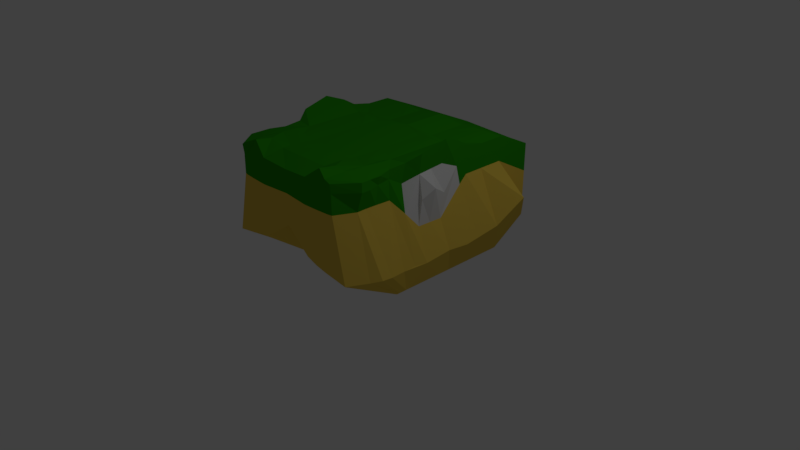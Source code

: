# Source: Head2.blend  (saved by Blender 2.78.0; exported with 4.5.12 LTS)
import bpy
from mathutils import Matrix  # noqa: F401  (used for matrix-valued properties, if any)

bpy.ops.wm.read_factory_settings(use_empty=True)
scene = bpy.context.scene
scene.name = 'Scene'

# ---- collections
col_collection_1 = bpy.data.collections.new('Collection 1'); scene.collection.children.link(col_collection_1)

# ---- materials (node trees are filled in below, after node groups)
mat_material_002 = bpy.data.materials.new('Material.002')
mat_material_002.alpha_threshold = 0.0
mat_material_002.use_transparent_shadow = False
mat_material_002.diffuse_color = (0.8, 0.5592, 0.07723, 1.0)
mat_material_002.roughness = 0.5
mat_material_003 = bpy.data.materials.new('Material.003')
mat_material_003.alpha_threshold = 0.0
mat_material_003.use_transparent_shadow = False
mat_material_003.diffuse_color = (0.02275, 0.3032, 0.002078, 1.0)
mat_material_003.roughness = 0.5
mat_material_004 = bpy.data.materials.new('Material.004')
mat_material_004.alpha_threshold = 0.0
mat_material_004.use_transparent_shadow = False
mat_material_004.roughness = 0.5

# ---- material node trees

# ---- world
world_world = bpy.data.worlds.new('World'); scene.world = world_world
world_world.color = (0.05088, 0.05088, 0.05088)
world_world.use_sun_shadow = False
world_world.sun_shadow_jitter_overblur = 0.0
world_world.cycles.sampling_method = 'MANUAL'

# ---- cameras
cam_camera = bpy.data.cameras.new('Camera')
cam_camera.clip_end = 100.0
cam_camera.lens = 35.0
cam_camera.sensor_width = 32.0
cam_camera.sensor_height = 18.0
cam_camera.ortho_scale = 7.314
cam_camera.dof.focus_distance = 0.0
cam_camera.dof.aperture_fstop = 128.0

# ---- lights
light_lamp = bpy.data.lights.new('Lamp', 'POINT')
light_lamp.transmission_factor = 0.0
light_lamp.cutoff_distance = 30.0
light_lamp.energy = 100.0
light_lamp.shadow_buffer_clip_start = 1.001
light_lamp.shadow_soft_size = 0.1
light_lamp.shadow_maximum_resolution = 0.006
light_lamp.use_absolute_resolution = True

# ---- meshes
me_cube_001 = bpy.data.meshes.new('Cube.001')
me_cube_001.from_pydata([(0.0006461, -0.8191, -0.8166), (0.0006461, -1.519, 0.6928), (0.0006461, -0.8004, 0.7482), (-0.8937, -0.8191, -0.8166), (-0.8061, -1.534, 0.7697), (-1.017, -0.6023, -0.8166), (-0.9481, -0.8004, 0.7697), (0.0006461, -1.519, 0.3927), (-0.5858, -0.8004, 0.7697), (-0.9464, -0.8004, 0.3927), (-1.017, -0.7079, -0.8166), (-1.017, -1.145, 0.7697), (-0.8096, -1.519, 0.3927), (-0.5858, -0.8191, -0.8166), (-0.5858, -1.489, 0.8761), (-0.5858, -1.545, 0.3927), (-0.9295, -1.145, 0.3927), (0.0006461, -0.7527, -0.8166), (0.0006461, -1.519, 0.649), (-0.7405, -0.8004, 0.7964), (-1.156, -0.7673, -0.4469), (-1.017, -0.6489, -0.8166), (-1.017, -1.261, 0.7697), (-0.9969, -1.519, -0.4184), (-0.7405, -0.8191, -0.8166), (-0.3797, -1.539, 0.7224), (0.0006461, -1.519, -0.01158), (0.0006461, -1.261, 0.7697), (-0.3797, -0.8004, 0.7482), (-0.9345, -0.8004, 0.649), (-1.017, -0.7527, -0.8166), (-1.017, -0.9933, 0.7697), (-0.805, -1.519, 0.649), (-0.3797, -0.8191, -0.8166), (-0.7405, -1.547, 0.8111), (-0.5858, -1.261, 0.8375), (-0.7405, -1.145, 0.8128), (-0.3797, -1.145, 0.7697), (-0.3797, -1.556, 0.3927), (-0.7405, -1.532, 0.3927), (-0.5415, -1.554, -0.3125), (-0.5858, -1.519, 0.649), (-0.9329, -1.261, 0.3927), (-0.9329, -0.9933, 0.3927), (-1.206, -1.145, -0.4007), (-1.017, -1.145, 0.649), (-1.017, -0.4022, -0.8166), (-1.165, -0.4022, -0.4657), (-1.052, -0.4022, 0.8761), (-0.7405, -0.4022, 0.7697), (-0.9729, -0.9933, 0.649), (-1.201, -0.9933, -0.4184), (-1.125, -1.261, -0.4184), (-0.7405, -1.519, 0.649), (-0.7011, -1.552, -0.3452), (-0.3797, -1.548, -0.2657), (-0.3797, -0.9933, 0.7697), (-0.7405, -0.9933, 0.8018), (-0.7405, -1.261, 0.819), (-0.3797, -1.261, 0.7697), (-0.3797, -1.519, 0.649), (-1.017, -1.261, 0.649), (-0.7405, -0.5891, 0.7697), (-0.9603, -0.5679, 0.7851), (-1.153, -0.5891, -0.4421), (-1.017, -0.5398, -0.8166), (-0.3797, -0.5891, 0.7482), (-0.9275, -0.595, 0.5308), (-1.017, -0.6245, 0.1976), (-1.176, -0.04192, -0.4243), (-0.3797, -0.04192, 0.7482), (-1.017, -0.04192, -0.05069), (-1.017, -0.04192, 0.649), (-0.3797, -0.4022, 0.7482), (-1.017, -0.4022, 0.6195), (-1.017, -0.4022, -0.03886), (-1.017, 0.2078, -0.8166), (-1.236, 0.2078, -0.4125), (-1.017, 0.2078, 0.8702), (-0.7405, 0.2078, 0.7697), (-1.017, -0.04192, -0.8166), (-0.7405, -0.04192, 0.7697), (-1.068, -0.04192, 0.9648), (-1.265, 0.377, -0.3652), (0.0006461, -0.04192, 0.7482), (-0.5858, 0.377, 0.718), (-0.3797, 0.377, 0.6965), (-1.017, 0.377, 0.3927), (-0.3797, 0.2078, 0.7482), (-0.5858, 0.2078, 0.7697), (-1.017, 0.2078, 0.5426), (-1.017, 0.2729, 0.2922), (-1.017, 0.6454, -0.8166), (-1.318, 0.6454, -0.2824), (-1.017, 0.6454, 0.718), (0.0006461, 0.2078, 0.7482), (-1.017, 0.377, -0.8166), (-0.7405, 0.377, 0.718), (-1.017, 0.377, 0.7697), (-1.443, 0.9762, 0.03683), (-0.5858, 0.9762, -0.8166), (-0.7405, 0.9762, -0.8166), (0.0006461, 0.377, 0.7482), (-0.5858, 0.9762, 0.718), (-0.3797, 0.9762, 0.6965), (-1.017, 0.9762, 0.3927), (-0.3797, 0.6454, 0.6965), (-1.017, 0.6454, 0.3927), (-1.017, 1.488, -0.5043), (-1.017, 1.488, -0.4184), (-1.017, 1.488, 0.4944), (0.0006461, 0.6454, 0.7482), (-0.7405, 1.488, 0.4944), (-0.3797, 1.488, -0.5043), (0.000646, 1.488, -0.5043), (-1.017, 0.9762, -0.8166), (-0.7405, 0.9762, 0.718), (-1.017, 0.9762, 0.718), (-0.3797, 0.9762, -0.8166), (0.000646, 0.9762, -0.8166), (0.000646, 0.9762, 0.7482), (-0.7405, 1.488, -0.5043), (-0.5858, 1.488, -0.5043), (-0.3797, 1.488, 0.4729), (-0.5858, 1.488, 0.4944), (-1.017, 1.488, 0.343), (-1.017, 1.488, 0.1158), (0.000646, 1.488, 0.5246), (-1.073, -0.4022, 0.2903), (-1.114, -0.04192, 0.2992), (-1.017, -0.2221, -0.04478), (-1.017, -0.2221, 0.6343), (-1.136, -0.2563, 0.4366), (0.895, -0.8191, -0.8166), (0.8074, -1.534, 0.7697), (1.018, -0.6023, -0.8166), (0.9494, -0.8004, 0.7697), (0.5871, -0.8004, 0.7697), (0.9477, -0.8004, 0.3927), (1.018, -0.7079, -0.8166), (1.018, -1.145, 0.7697), (0.8109, -1.519, 0.3927), (0.5871, -0.8191, -0.8166), (0.5871, -1.489, 0.8761), (0.5871, -1.545, 0.3927), (0.9308, -1.145, 0.3927), (0.7418, -0.8004, 0.7964), (1.157, -0.7673, -0.4469), (1.018, -0.6489, -0.8166), (1.018, -1.261, 0.7697), (0.9982, -1.519, -0.4184), (0.7418, -0.8191, -0.8166), (0.381, -1.539, 0.7224), (0.381, -0.8004, 0.7482), (0.9358, -0.8004, 0.649), (1.018, -0.7527, -0.8166), (1.018, -0.9933, 0.7697), (0.8063, -1.519, 0.649), (0.381, -0.8191, -0.8166), (0.7418, -1.547, 0.8111), (0.5871, -1.261, 0.8375), (0.7418, -1.145, 0.8128), (0.381, -1.145, 0.7697), (0.381, -1.556, 0.3927), (0.7418, -1.532, 0.3927), (0.5428, -1.554, -0.3125), (0.5871, -1.519, 0.649), (0.9342, -1.261, 0.3927), (0.9342, -0.9933, 0.3927), (1.207, -1.145, -0.4007), (1.018, -1.145, 0.649), (1.018, -0.4022, -0.8166), (1.166, -0.4022, -0.4657), (1.053, -0.4022, 0.8761), (0.7418, -0.4022, 0.7697), (0.9742, -0.9933, 0.649), (1.202, -0.9933, -0.4184), (1.127, -1.261, -0.4184), (0.7418, -1.519, 0.649), (0.7024, -1.552, -0.3452), (0.381, -1.548, -0.2657), (0.381, -0.9933, 0.7697), (0.7418, -0.9933, 0.8018), (0.7418, -1.261, 0.819), (0.381, -1.261, 0.7697), (0.381, -1.519, 0.649), (1.018, -1.261, 0.649), (0.7418, -0.5891, 0.7697), (0.9616, -0.5679, 0.7851), (1.154, -0.5891, -0.4421), (1.018, -0.5398, -0.8166), (0.381, -0.5891, 0.7482), (0.9288, -0.595, 0.5308), (1.018, -0.6245, 0.1976), (1.178, -0.04192, -0.4243), (0.381, -0.04192, 0.7482), (1.018, -0.04192, -0.05069), (1.018, -0.04192, 0.649), (0.381, -0.4022, 0.7482), (1.018, -0.4022, 0.6195), (1.018, -0.4022, -0.03886), (1.018, 0.2078, -0.8166), (1.237, 0.2078, -0.4125), (1.018, 0.2078, 0.8702), (0.7418, 0.2078, 0.7697), (1.018, -0.04192, -0.8166), (0.7418, -0.04192, 0.7697), (1.07, -0.04192, 0.9648), (1.266, 0.377, -0.3652), (0.5871, 0.377, 0.718), (0.381, 0.377, 0.6965), (1.018, 0.377, 0.3927), (0.381, 0.2078, 0.7482), (0.5871, 0.2078, 0.7697), (1.018, 0.2078, 0.5426), (1.018, 0.2729, 0.2922), (1.018, 0.6454, -0.8166), (1.32, 0.6454, -0.2824), (1.018, 0.6454, 0.718), (1.018, 0.377, -0.8166), (0.7418, 0.377, 0.718), (1.018, 0.377, 0.7697), (1.444, 0.9762, 0.03683), (0.5871, 0.9762, -0.8166), (0.7418, 0.9762, -0.8166), (0.5871, 0.9762, 0.718), (0.381, 0.9762, 0.6965), (1.018, 0.9762, 0.3927), (0.381, 0.6454, 0.6965), (1.018, 0.6454, 0.3927), (1.018, 1.488, -0.5043), (1.018, 1.488, -0.4184), (1.018, 1.488, 0.4944), (0.7418, 1.488, 0.4944), (0.381, 1.488, -0.5043), (1.018, 0.9762, -0.8166), (0.7418, 0.9762, 0.718), (1.018, 0.9762, 0.718), (0.381, 0.9762, -0.8166), (0.7418, 1.488, -0.5043), (0.5871, 1.488, -0.5043), (0.381, 1.488, 0.4729), (0.5871, 1.488, 0.4944), (1.018, 1.488, 0.343), (1.018, 1.488, 0.1158), (1.067, -0.4022, 0.3149), (1.067, -0.04192, 0.2992), (1.018, -0.2221, -0.04478), (1.018, -0.2221, 0.6343), (1.137, -0.2563, 0.4366)], [], [(82, 78, 79, 81, 49, 48), (61, 22, 4, 32), (60, 25, 1, 18), (59, 27, 1, 25), (58, 35, 14, 34), (2, 153, 181, 162, 184, 27), (55, 38, 7, 26), (144, 164, 179, 165, 180, 163), (53, 34, 14, 41), (52, 42, 12, 23), (77, 83, 87, 91, 71, 69), (50, 31, 11, 45), (29, 9, 68, 67), (9, 20, 64, 68), (89, 88, 70, 73, 66, 28, 8, 19, 62, 49, 81, 79), (6, 29, 67, 63), (43, 50, 45, 16), (9, 29, 50, 43), (29, 6, 31, 50), (21, 51, 44, 10), (5, 20, 51, 21), (30, 52, 23, 3), (10, 44, 52, 30), (44, 16, 42, 52), (39, 53, 41, 15), (12, 32, 53, 39), (32, 4, 34, 53), (3, 23, 54, 40, 55, 33, 13, 24), (23, 12, 39, 54), (33, 55, 26, 0), (22, 58, 34, 4), (19, 57, 36, 58, 22, 11, 31, 6, 63, 62), (35, 59, 25, 14), (8, 28, 56, 37, 59, 35, 58, 36, 57, 19), (38, 60, 18, 7), (15, 41, 60, 38), (41, 14, 25, 60), (42, 61, 32, 12), (16, 45, 61, 42), (45, 11, 22, 61), (190, 135, 147, 189, 172, 171), (198, 191, 153, 2, 84, 195), (63, 67, 74, 48), (73, 70, 84, 2, 28, 66), (62, 63, 48, 49), (68, 64, 47, 75), (67, 68, 75, 128, 74), (132, 130, 71, 129), (75, 47, 69, 71, 130), (47, 46, 80, 69), (48, 74, 131, 72, 82), (202, 194, 196, 215, 211, 208), (69, 80, 76, 77), (82, 72, 90, 78), (72, 129, 71, 91, 90), (84, 70, 88, 95), (213, 212, 95, 102, 210, 209, 220, 204), (79, 78, 98, 97), (96, 92, 115, 99, 93, 83, 77, 76), (105, 126, 125, 110, 117, 94, 98, 78, 90, 91, 87, 107), (102, 86, 106, 111), (87, 83, 93, 107), (103, 104, 106, 86, 85, 97, 98, 94, 117, 116), (65, 46, 47, 64, 20, 5), (107, 93, 99, 105), (111, 106, 104, 120), (99, 115, 108, 109), (101, 100, 118, 119, 114, 113, 122, 121, 108, 115), (105, 99, 109, 126), (114, 127, 123, 124, 112, 110, 125, 126, 109, 108, 121, 122, 113), (131, 132, 129, 72), (74, 128, 132, 131), (128, 75, 130, 132), (207, 173, 174, 206, 204, 203), (186, 157, 134, 149), (185, 18, 1, 152), (184, 152, 1, 27), (183, 159, 143, 160), (180, 26, 7, 163), (178, 166, 143, 159), (177, 150, 141, 167), (20, 9, 43, 16, 44, 51), (175, 170, 140, 156), (154, 192, 193, 138), (138, 193, 189, 147), (213, 204, 206, 174, 187, 146, 137, 153, 191, 198, 195, 212), (136, 188, 192, 154), (168, 145, 170, 175), (138, 168, 175, 154), (154, 175, 156, 136), (148, 139, 169, 176), (135, 148, 176, 147), (155, 133, 150, 177), (139, 155, 177, 169), (169, 177, 167, 145), (164, 144, 166, 178), (141, 164, 178, 157), (157, 178, 159, 134), (133, 151, 142, 158, 180, 165, 179, 150), (150, 179, 164, 141), (158, 0, 26, 180), (15, 38, 55, 40, 54, 39), (30, 3, 24, 13, 33, 0, 17, 119, 118, 100, 101, 115, 92, 96, 76, 80, 46, 65, 5, 21, 10), (27, 59, 37, 56, 28, 2), (149, 134, 159, 183), (146, 187, 188, 136, 156, 140, 149, 183, 161, 182), (160, 143, 152, 184), (137, 146, 182, 161, 183, 160, 184, 162, 181, 153), (163, 7, 18, 185), (144, 163, 185, 166), (166, 185, 152, 143), (167, 141, 157, 186), (145, 167, 186, 170), (170, 186, 149, 140), (188, 173, 199, 192), (187, 174, 173, 188), (193, 200, 172, 189), (192, 199, 245, 200, 193), (249, 246, 196, 247), (200, 247, 196, 194, 172), (172, 194, 205, 171), (173, 207, 197, 248, 199), (194, 202, 201, 205), (207, 203, 214, 197), (197, 214, 215, 196, 246), (84, 95, 212, 195), (89, 79, 97, 85, 86, 102, 95, 88), (204, 220, 221, 203), (219, 201, 202, 208, 217, 222, 235, 216), (227, 229, 211, 215, 214, 203, 221, 218, 237, 232, 243, 244), (102, 111, 228, 210), (211, 229, 217, 208), (225, 236, 237, 218, 221, 220, 209, 210, 228, 226), (229, 227, 222, 217), (111, 120, 226, 228), (222, 231, 230, 235), (103, 116, 117, 110, 112, 124, 123, 127, 120, 104), (225, 226, 120, 127, 241, 242, 233, 232, 237, 236), (238, 223, 224, 235, 230, 239, 240, 234, 114, 119), (227, 244, 231, 222), (114, 234, 240, 239, 230, 231, 244, 243, 232, 233, 242, 241, 127), (248, 197, 246, 249), (199, 248, 249, 245), (245, 249, 247, 200), (147, 176, 169, 145, 168, 138), (155, 139, 148, 135, 190, 171, 205, 201, 219, 216, 235, 224, 223, 238, 119, 17, 0, 158, 142, 151, 133)])
me_cube_001.polygons.foreach_set('material_index', [1, 1, 1, 1, 1, 1, 0, 0, 1, 0, 0, 1, 1, 0, 1, 1, 1, 1, 1, 0, 0, 0, 0, 0, 1, 1, 1, 0, 0, 0, 1, 1, 1, 1, 1, 1, 1, 1, 1, 1, 0, 1, 1, 1, 1, 0, 2, 2, 0, 0, 1, 0, 0, 1, 2, 1, 1, 1, 0, 1, 1, 0, 1, 0, 0, 1, 0, 0, 0, 0, 2, 2, 2, 1, 1, 1, 1, 1, 0, 1, 0, 0, 1, 1, 0, 1, 1, 1, 1, 1, 0, 0, 0, 0, 0, 1, 1, 1, 0, 0, 0, 0, 0, 1, 1, 1, 1, 1, 1, 1, 1, 1, 1, 1, 1, 1, 0, 2, 2, 0, 0, 1, 0, 1, 2, 1, 1, 1, 0, 1, 1, 0, 1, 0, 1, 0, 1, 1, 0, 0, 0, 2, 2, 2, 0, 0])
_uv = me_cube_001.uv_layers.new(name='UVMap')
_uv.uv.foreach_set('vector', [0.4892, 0.6057, 0.5633, 0.6093, 0.5702, 0.5406, 0.4935, 0.5339, 0.3856, 0.5366, 0.3934, 0.6054, 0.119, 0.5849, 0.1224, 0.5759, 0.06541, 0.5385, 0.05833, 0.5466, 0.03178, 0.4552, 0.04176, 0.4544, 0.03542, 0.3608, 0.03043, 0.3608, 0.1246, 0.4473, 0.1217, 0.3608, 0.03542, 0.3608, 0.04176, 0.4544, 0.1265, 0.5241, 0.126, 0.4934, 0.06524, 0.4984, 0.06274, 0.5282, 0.2624, 0.3608, 0.2615, 0.2714, 0.2027, 0.273, 0.1608, 0.2731, 0.1246, 0.2744, 0.1217, 0.3608, 0.0714, 0.2839, 8.633e-05, 0.2749, 0.001763, 0.3727, 0.04985, 0.3727, 0.0093, 0.5241, 0.02315, 0.5626, 0.08802, 0.5221, 0.07865, 0.4936, 0.0714, 0.4615, 8.63e-05, 0.4704, 0.05011, 0.5357, 0.06274, 0.5282, 0.06524, 0.4984, 0.04007, 0.5037, 0.1506, 0.1573, 0.09366, 0.08671, 0.03036, 0.1668, 0.1095, 0.1825, 0.5506, 0.1064, 0.5984, 0.1006, 0.5918, 0.00491, 0.5608, 0.01625, 0.4688, 0.05872, 0.4762, 0.1124, 0.1892, 0.6039, 0.1892, 0.5885, 0.1497, 0.5824, 0.1471, 0.5938, 0.2523, 0.6065, 0.2504, 0.6371, 0.3067, 0.6698, 0.3192, 0.626, 0.2349, 0.02904, 0.2649, 0.1309, 0.3158, 0.1234, 0.2957, 0.04927, 0.5725, 0.5032, 0.5741, 0.4533, 0.4959, 0.4512, 0.3846, 0.4513, 0.327, 0.4512, 0.2616, 0.4502, 0.2604, 0.4993, 0.2579, 0.5368, 0.3268, 0.5397, 0.3856, 0.5366, 0.4935, 0.5339, 0.5702, 0.5406, 0.253, 0.5915, 0.2523, 0.6065, 0.3192, 0.626, 0.3348, 0.5978, 0.1866, 0.6334, 0.1892, 0.6039, 0.1471, 0.5938, 0.1386, 0.6254, 0.2504, 0.6371, 0.2523, 0.6065, 0.1892, 0.6039, 0.1866, 0.6334, 0.2523, 0.6065, 0.253, 0.5915, 0.1892, 0.5885, 0.1892, 0.6039, 0.3029, 0.1716, 0.2085, 0.1355, 0.1762, 0.1418, 0.2876, 0.1733, 0.3159, 0.1707, 0.2649, 0.1309, 0.2085, 0.1355, 0.3029, 0.1716, 0.2746, 0.1752, 0.1506, 0.1573, 0.1095, 0.1825, 0.2602, 0.1981, 0.2876, 0.1733, 0.1762, 0.1418, 0.1506, 0.1573, 0.2746, 0.1752, 0.1762, 0.1418, 0.1241, 0.06467, 0.09366, 0.08671, 0.1506, 0.1573, 0.02684, 0.5498, 0.05011, 0.5357, 0.04007, 0.5037, 0.01107, 0.5122, 0.03807, 0.5639, 0.05833, 0.5466, 0.05011, 0.5357, 0.02684, 0.5498, 0.05833, 0.5466, 0.06541, 0.5385, 0.06274, 0.5282, 0.05011, 0.5357, 0.2602, 0.1981, 0.1095, 0.1825, 0.088, 0.2233, 0.07864, 0.2518, 0.0714, 0.2839, 0.2594, 0.2981, 0.2601, 0.2582, 0.2603, 0.2286, 0.1095, 0.1825, 0.03036, 0.1668, 0.02313, 0.1828, 0.088, 0.2233, 0.2594, 0.2981, 0.0714, 0.2839, 0.04985, 0.3727, 0.2587, 0.3727, 0.1224, 0.5759, 0.1265, 0.5241, 0.06274, 0.5282, 0.06541, 0.5385, 0.2579, 0.5368, 0.1992, 0.5303, 0.1569, 0.526, 0.1265, 0.5241, 0.1224, 0.5759, 0.1497, 0.5824, 0.1892, 0.5885, 0.253, 0.5915, 0.3348, 0.5978, 0.3268, 0.5397, 0.126, 0.4934, 0.1246, 0.4473, 0.04176, 0.4544, 0.06524, 0.4984, 0.2604, 0.4993, 0.2616, 0.4502, 0.2027, 0.4486, 0.1608, 0.4486, 0.1246, 0.4473, 0.126, 0.4934, 0.1265, 0.5241, 0.1569, 0.526, 0.1992, 0.5303, 0.2579, 0.5368, 8.508e-05, 0.4592, 0.03178, 0.4552, 0.03043, 0.3608, 0.0004574, 0.3608, 0.01107, 0.5122, 0.04007, 0.5037, 0.03178, 0.4552, 8.508e-05, 0.4592, 0.04007, 0.5037, 0.06524, 0.4984, 0.04176, 0.4544, 0.03178, 0.4552, 0.1041, 0.6116, 0.119, 0.5849, 0.05833, 0.5466, 0.03807, 0.5639, 0.1386, 0.6254, 0.1471, 0.5938, 0.119, 0.5849, 0.1041, 0.6116, 0.1471, 0.5938, 0.1497, 0.5824, 0.1224, 0.5759, 0.119, 0.5849, 0.3332, 0.5752, 0.3159, 0.5746, 0.2649, 0.6145, 0.3159, 0.6219, 0.3704, 0.6242, 0.3719, 0.576, 0.3848, 0.2701, 0.327, 0.2703, 0.2615, 0.2714, 0.2624, 0.3608, 0.4966, 0.3609, 0.496, 0.2705, 0.3348, 0.5978, 0.3192, 0.626, 0.3866, 0.6317, 0.3934, 0.6054, 0.3846, 0.4513, 0.4959, 0.4512, 0.4966, 0.3609, 0.2624, 0.3608, 0.2616, 0.4502, 0.327, 0.4512, 0.3268, 0.5397, 0.3348, 0.5978, 0.3934, 0.6054, 0.3856, 0.5366, 0.2957, 0.04927, 0.3158, 0.1234, 0.3704, 0.121, 0.3659, 0.06643, 0.01364, 0.272, 5.713e-05, 0.1137, 0.253, 0.01158, 0.2599, 0.1518, 0.2508, 0.2948, 0.4224, 0.2035, 0.456, 5.713e-05, 0.6601, 0.0123, 0.6456, 0.1704, 0.3659, 0.06643, 0.3704, 0.121, 0.4762, 0.1124, 0.4688, 0.05872, 0.4176, 0.06366, 0.3704, 0.121, 0.3719, 0.1693, 0.4769, 0.1688, 0.4762, 0.1124, 0.3934, 0.6054, 0.3866, 0.6317, 0.4398, 0.6354, 0.4896, 0.6387, 0.4892, 0.6057, 0.5507, 0.6387, 0.4763, 0.6328, 0.4689, 0.6865, 0.561, 0.7288, 0.592, 0.7402, 0.5985, 0.6445, 0.4762, 0.1124, 0.4769, 0.1688, 0.5483, 0.1688, 0.5506, 0.1064, 0.4892, 0.6057, 0.4896, 0.6387, 0.5661, 0.6464, 0.5633, 0.6093, 0.6532, 0.3264, 0.6456, 0.1704, 0.6601, 0.0123, 0.9999, 0.1702, 0.9281, 0.2697, 0.4966, 0.3609, 0.4959, 0.4512, 0.5741, 0.4533, 0.5755, 0.361, 0.5732, 0.2185, 0.5746, 0.2687, 0.5755, 0.361, 0.6294, 0.3612, 0.629, 0.2677, 0.6278, 0.2165, 0.6263, 0.1779, 0.5712, 0.1809, 0.5702, 0.5406, 0.5633, 0.6093, 0.6207, 0.6151, 0.6252, 0.5441, 0.595, 0.1689, 0.6633, 0.1693, 0.7383, 0.1758, 0.7504, 0.09994, 0.6723, 0.09596, 0.5984, 0.1006, 0.5506, 0.1064, 0.5483, 0.1688, 0.8244, 0.6544, 0.9971, 0.6664, 0.9939, 0.64, 0.9918, 0.6225, 0.8218, 0.6169, 0.7127, 0.6179, 0.6207, 0.6151, 0.5633, 0.6093, 0.5661, 0.6464, 0.5889, 0.6741, 0.6229, 0.6602, 0.7137, 0.6569, 0.6294, 0.3612, 0.6283, 0.4546, 0.7154, 0.4564, 0.7163, 0.3616, 0.5918, 0.00491, 0.5984, 0.1006, 0.6723, 0.09596, 0.676, 8.63e-05, 0.8234, 0.5097, 0.8243, 0.4577, 0.7154, 0.4564, 0.6283, 0.4546, 0.6267, 0.5054, 0.6252, 0.5441, 0.6207, 0.6151, 0.7127, 0.6179, 0.8218, 0.6169, 0.8227, 0.5486, 0.3331, 0.17, 0.3719, 0.1693, 0.3704, 0.121, 0.3158, 0.1234, 0.2649, 0.1309, 0.3159, 0.1707, 0.676, 8.63e-05, 0.6723, 0.09596, 0.7504, 0.09994, 0.7851, 0.01174, 0.7163, 0.3616, 0.7154, 0.4564, 0.8243, 0.4577, 0.8246, 0.362, 0.7504, 0.09994, 0.7383, 0.1758, 0.8488, 0.1711, 0.8539, 0.1644, 0.7387, 0.2244, 0.7395, 0.255, 0.7405, 0.2963, 0.7413, 0.3725, 0.8865, 0.3724, 0.881, 0.2893, 0.8754, 0.2464, 0.8693, 0.2155, 0.8488, 0.1711, 0.7383, 0.1758, 0.7851, 0.01174, 0.7504, 0.09994, 0.8539, 0.1644, 0.8994, 0.1326, 0.8865, 0.3724, 0.9999, 0.3724, 0.9875, 0.2717, 0.9773, 0.2192, 0.9663, 0.1821, 0.9364, 0.1149, 0.9218, 0.1219, 0.8994, 0.1326, 0.8539, 0.1644, 0.8488, 0.1711, 0.8693, 0.2155, 0.8754, 0.2464, 0.881, 0.2893, 0.4531, 0.3264, 0.4224, 0.2035, 0.6456, 0.1704, 0.6532, 0.3264, 0.2508, 0.2948, 0.2599, 0.1518, 0.4224, 0.2035, 0.4531, 0.3264, 0.2599, 0.1518, 0.253, 0.01158, 0.456, 5.713e-05, 0.4224, 0.2035, 0.4897, 0.1145, 0.393, 0.1158, 0.3854, 0.1848, 0.494, 0.1871, 0.5712, 0.1809, 0.5649, 0.1118, 0.1189, 0.1368, 0.0583, 0.1751, 0.06537, 0.1833, 0.1223, 0.1458, 0.03177, 0.2665, 0.03043, 0.3608, 0.03542, 0.3608, 0.04175, 0.2673, 0.1246, 0.2744, 0.04175, 0.2673, 0.03542, 0.3608, 0.1217, 0.3608, 0.1265, 0.1976, 0.0627, 0.1935, 0.06522, 0.2233, 0.126, 0.2283, 0.0714, 0.4615, 0.04985, 0.3727, 0.001763, 0.3727, 8.63e-05, 0.4704, 0.05008, 0.1861, 0.04005, 0.218, 0.06522, 0.2233, 0.0627, 0.1935, 0.1506, 0.5881, 0.1095, 0.5628, 0.03038, 0.5786, 0.09372, 0.6587, 0.2649, 0.1309, 0.2349, 0.02904, 0.1721, 0.04231, 0.1241, 0.06467, 0.1762, 0.1418, 0.2085, 0.1355, 0.1891, 0.1179, 0.147, 0.128, 0.1496, 0.1393, 0.189, 0.1333, 0.2521, 0.1152, 0.3188, 0.0956, 0.3063, 0.05193, 0.2501, 0.08462, 0.235, 0.7163, 0.2958, 0.696, 0.3159, 0.6219, 0.2649, 0.6145, 0.5732, 0.2185, 0.5712, 0.1809, 0.494, 0.1871, 0.3854, 0.1848, 0.3266, 0.1818, 0.2578, 0.1848, 0.2603, 0.2223, 0.2615, 0.2714, 0.327, 0.2703, 0.3848, 0.2701, 0.496, 0.2705, 0.5746, 0.2687, 0.2528, 0.1302, 0.3345, 0.1237, 0.3188, 0.0956, 0.2521, 0.1152, 0.1864, 0.08833, 0.1385, 0.09635, 0.147, 0.128, 0.1891, 0.1179, 0.2501, 0.08462, 0.1864, 0.08833, 0.1891, 0.1179, 0.2521, 0.1152, 0.2521, 0.1152, 0.1891, 0.1179, 0.189, 0.1333, 0.2528, 0.1302, 0.3029, 0.5737, 0.2876, 0.572, 0.1763, 0.6035, 0.2085, 0.6098, 0.3159, 0.5746, 0.3029, 0.5737, 0.2085, 0.6098, 0.2649, 0.6145, 0.2747, 0.5702, 0.2602, 0.5473, 0.1095, 0.5628, 0.1506, 0.5881, 0.2876, 0.572, 0.2747, 0.5702, 0.1506, 0.5881, 0.1763, 0.6035, 0.1763, 0.6035, 0.1506, 0.5881, 0.09372, 0.6587, 0.1242, 0.6807, 0.02683, 0.172, 0.01107, 0.2096, 0.04005, 0.218, 0.05008, 0.1861, 0.03805, 0.1579, 0.02683, 0.172, 0.05008, 0.1861, 0.0583, 0.1751, 0.0583, 0.1751, 0.05008, 0.1861, 0.0627, 0.1935, 0.06537, 0.1833, 0.2602, 0.5473, 0.2603, 0.5167, 0.2601, 0.4872, 0.2595, 0.4472, 0.0714, 0.4615, 0.07865, 0.4936, 0.08802, 0.5221, 0.1095, 0.5628, 0.1095, 0.5628, 0.08802, 0.5221, 0.02315, 0.5626, 0.03038, 0.5786, 0.2595, 0.4472, 0.2587, 0.3727, 0.04985, 0.3727, 0.0714, 0.4615, 0.009292, 0.2213, 8.633e-05, 0.2749, 0.0714, 0.2839, 0.07864, 0.2518, 0.088, 0.2233, 0.02313, 0.1828, 0.2746, 0.1752, 0.2602, 0.1981, 0.2603, 0.2286, 0.2601, 0.2582, 0.2594, 0.2981, 0.2587, 0.3727, 0.2757, 0.3727, 0.7413, 0.3725, 0.7405, 0.2963, 0.7395, 0.255, 0.7387, 0.2244, 0.7383, 0.1758, 0.6633, 0.1693, 0.595, 0.1689, 0.5483, 0.1688, 0.4769, 0.1688, 0.3719, 0.1693, 0.3331, 0.17, 0.3159, 0.1707, 0.3029, 0.1716, 0.2876, 0.1733, 0.1217, 0.3608, 0.1246, 0.4473, 0.1608, 0.4486, 0.2027, 0.4486, 0.2616, 0.4502, 0.2624, 0.3608, 0.1223, 0.1458, 0.06537, 0.1833, 0.0627, 0.1935, 0.1265, 0.1976, 0.2578, 0.1848, 0.3266, 0.1818, 0.3345, 0.1237, 0.2528, 0.1302, 0.189, 0.1333, 0.1496, 0.1393, 0.1223, 0.1458, 0.1265, 0.1976, 0.1568, 0.1957, 0.1991, 0.1913, 0.126, 0.2283, 0.06522, 0.2233, 0.04175, 0.2673, 0.1246, 0.2744, 0.2603, 0.2223, 0.2578, 0.1848, 0.1991, 0.1913, 0.1568, 0.1957, 0.1265, 0.1976, 0.126, 0.2283, 0.1246, 0.2744, 0.1608, 0.2731, 0.2027, 0.273, 0.2615, 0.2714, 8.53e-05, 0.2625, 0.0004574, 0.3608, 0.03043, 0.3608, 0.03177, 0.2665, 0.01107, 0.2096, 8.53e-05, 0.2625, 0.03177, 0.2665, 0.04005, 0.218, 0.04005, 0.218, 0.03177, 0.2665, 0.04175, 0.2673, 0.06522, 0.2233, 0.104, 0.1102, 0.03805, 0.1579, 0.0583, 0.1751, 0.1189, 0.1368, 0.1385, 0.09635, 0.104, 0.1102, 0.1189, 0.1368, 0.147, 0.128, 0.147, 0.128, 0.1189, 0.1368, 0.1223, 0.1458, 0.1496, 0.1393, 0.3345, 0.1237, 0.393, 0.1158, 0.386, 0.08969, 0.3188, 0.0956, 0.3266, 0.1818, 0.3854, 0.1848, 0.393, 0.1158, 0.3345, 0.1237, 0.2958, 0.696, 0.366, 0.6788, 0.3704, 0.6242, 0.3159, 0.6219, 0.01234, 0.2562, 0.2454, 0.2802, 0.2536, 0.1504, 0.2503, 0.005942, 5.56e-05, 0.1009, 0.4092, 0.1933, 0.6404, 0.1637, 0.6517, 0.01679, 0.4479, 5.56e-05, 0.366, 0.6788, 0.4178, 0.6816, 0.4689, 0.6865, 0.4763, 0.6328, 0.3704, 0.6242, 0.3704, 0.6242, 0.4763, 0.6328, 0.4769, 0.5764, 0.3719, 0.576, 0.393, 0.1158, 0.4897, 0.1145, 0.4901, 0.08082, 0.4393, 0.0849, 0.386, 0.08969, 0.4763, 0.6328, 0.5507, 0.6387, 0.5484, 0.5763, 0.4769, 0.5764, 0.4897, 0.1145, 0.5649, 0.1118, 0.5683, 0.0745, 0.4901, 0.08082, 0.6429, 0.3092, 0.9249, 0.2685, 0.9999, 0.1725, 0.6517, 0.01679, 0.6404, 0.1637, 0.4966, 0.3609, 0.5755, 0.361, 0.5746, 0.2687, 0.496, 0.2705, 0.5725, 0.5032, 0.5702, 0.5406, 0.6252, 0.5441, 0.6267, 0.5054, 0.6283, 0.4546, 0.6294, 0.3612, 0.5755, 0.361, 0.5741, 0.4533, 0.5712, 0.1809, 0.6263, 0.1779, 0.6225, 0.1066, 0.5649, 0.1118, 0.5951, 0.5762, 0.5484, 0.5763, 0.5507, 0.6387, 0.5985, 0.6445, 0.6724, 0.649, 0.7505, 0.645, 0.7384, 0.5692, 0.6633, 0.5757, 0.827, 0.06929, 0.7161, 0.06573, 0.6252, 0.06155, 0.5915, 0.04725, 0.5683, 0.0745, 0.5649, 0.1118, 0.6225, 0.1066, 0.7147, 0.1048, 0.824, 0.1068, 0.9943, 0.1028, 0.9965, 0.08521, 0.9999, 0.0588, 0.6294, 0.3612, 0.7163, 0.3616, 0.7162, 0.2668, 0.629, 0.2677, 0.592, 0.7402, 0.6762, 0.7449, 0.6724, 0.649, 0.5985, 0.6445, 0.8246, 0.2141, 0.8243, 0.1752, 0.824, 0.1068, 0.7147, 0.1048, 0.6225, 0.1066, 0.6263, 0.1779, 0.6278, 0.2165, 0.629, 0.2677, 0.7162, 0.2668, 0.825, 0.2662, 0.6762, 0.7449, 0.7853, 0.7332, 0.7505, 0.645, 0.6724, 0.649, 0.7163, 0.3616, 0.8246, 0.362, 0.825, 0.2662, 0.7162, 0.2668, 0.7505, 0.645, 0.8539, 0.5805, 0.8489, 0.5738, 0.7384, 0.5692, 0.8234, 0.5097, 0.8227, 0.5486, 0.8218, 0.6169, 0.9918, 0.6225, 0.9937, 0.5521, 0.9945, 0.5127, 0.9957, 0.4603, 0.9961, 0.3627, 0.8246, 0.362, 0.8243, 0.4577, 0.8246, 0.2141, 0.825, 0.2662, 0.8246, 0.362, 0.9961, 0.3627, 0.9967, 0.2652, 0.9959, 0.2126, 0.9954, 0.1733, 0.9943, 0.1028, 0.824, 0.1068, 0.8243, 0.1752, 0.7406, 0.4486, 0.7395, 0.4899, 0.7387, 0.5205, 0.7384, 0.5692, 0.8489, 0.5738, 0.8693, 0.5294, 0.8755, 0.4985, 0.881, 0.4556, 0.8865, 0.3724, 0.7413, 0.3725, 0.7853, 0.7332, 0.8995, 0.6122, 0.8539, 0.5805, 0.7505, 0.645, 0.8865, 0.3724, 0.881, 0.4556, 0.8755, 0.4985, 0.8693, 0.5294, 0.8489, 0.5738, 0.8539, 0.5805, 0.8995, 0.6122, 0.9219, 0.623, 0.9365, 0.6299, 0.9664, 0.5627, 0.9774, 0.5256, 0.9875, 0.4731, 0.9999, 0.3724, 0.4434, 0.3092, 0.6429, 0.3092, 0.6404, 0.1637, 0.4092, 0.1933, 0.2454, 0.2802, 0.4434, 0.3092, 0.4092, 0.1933, 0.2536, 0.1504, 0.2536, 0.1504, 0.4092, 0.1933, 0.4479, 5.56e-05, 0.2503, 0.005942, 0.2649, 0.6145, 0.2085, 0.6098, 0.1763, 0.6035, 0.1242, 0.6807, 0.1722, 0.7031, 0.235, 0.7163, 0.2747, 0.5702, 0.2876, 0.572, 0.3029, 0.5737, 0.3159, 0.5746, 0.3332, 0.5752, 0.3719, 0.576, 0.4769, 0.5764, 0.5484, 0.5763, 0.5951, 0.5762, 0.6633, 0.5757, 0.7384, 0.5692, 0.7387, 0.5205, 0.7395, 0.4899, 0.7406, 0.4486, 0.7413, 0.3725, 0.2757, 0.3727, 0.2587, 0.3727, 0.2595, 0.4472, 0.2601, 0.4872, 0.2603, 0.5167, 0.2602, 0.5473])
me_cube_001.materials.append(mat_material_002)
me_cube_001.materials.append(mat_material_003)
me_cube_001.materials.append(mat_material_004)
me_cube_001.use_remesh_preserve_volume = False
me_cube_001.use_remesh_preserve_attributes = False
me_cube_001.use_mirror_vertex_groups = False
me_cube_001.update()

# ---- objects
ob_lamp = bpy.data.objects.new('Lamp', light_lamp)
ob_camera = bpy.data.objects.new('Camera', cam_camera)
ob_cube_001 = bpy.data.objects.new('Cube.001', me_cube_001)

# ---- transforms, parenting, visibility, modifiers, constraints
ob_lamp.location = (4.076, 1.005, 5.904)
ob_lamp.rotation_euler = (0.6503, 0.05522, 1.866)
ob_lamp.lock_rotations_4d = False
ob_lamp.empty_display_type = 'ARROWS'
ob_lamp.color = (0.0, 0.0, 0.0, 0.0)
ob_lamp.lineart.crease_threshold = 0.0
ob_camera.location = (7.481, -6.508, 5.344)
ob_camera.rotation_euler = (1.109, 0.0, 0.8149)
ob_camera.lock_rotations_4d = False
ob_camera.empty_display_type = 'ARROWS'
ob_camera.color = (0.0, 0.0, 0.0, 0.0)
ob_camera.display_type = 'WIRE'
ob_camera.lineart.crease_threshold = 0.0
ob_cube_001.location = (-0.008639, 0.2976, 0.8372)
ob_cube_001.lineart.crease_threshold = 0.0

# ---- collection membership
col_collection_1.objects.link(ob_lamp)
col_collection_1.objects.link(ob_camera)
col_collection_1.objects.link(ob_cube_001)

# ---- scene / render settings (as saved in the file)
scene.camera = ob_camera
scene.frame_start = 1; scene.frame_end = 250; scene.frame_set(1)
scene.render.engine = 'BLENDER_EEVEE_NEXT'
scene.render.resolution_percentage = 50
scene.render.dither_intensity = 0.0
scene.cycles.use_denoising = False
scene.cycles.samples = 128
scene.cycles.sampling_pattern = 'TABULATED_SOBOL'
scene.cycles.light_sampling_threshold = 0.0
scene.cycles.use_adaptive_sampling = False
scene.cycles.use_light_tree = False
scene.cycles.blur_glossy = 0.0
scene.cycles.sample_clamp_indirect = 0.0
scene.view_settings.view_transform = 'Standard'
bpy.context.view_layer.update()
